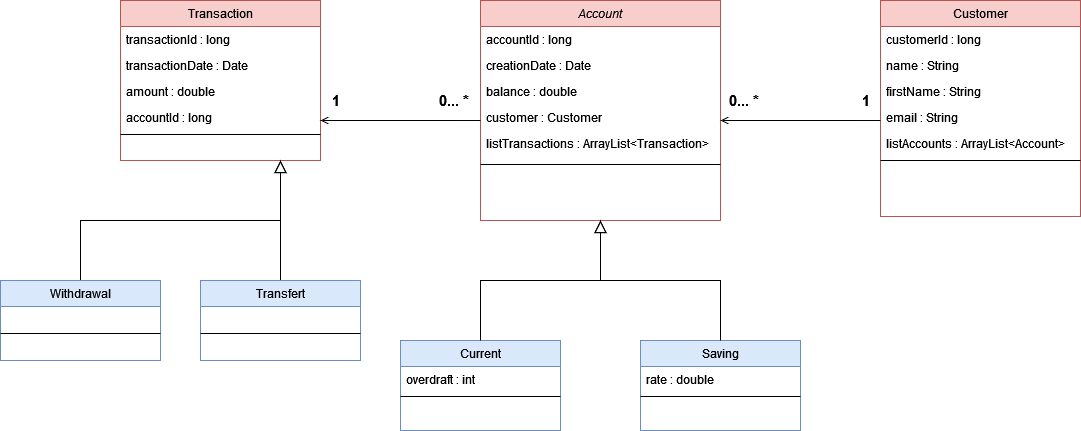

The diagram above was exported from draw.io. Its source (the exported page's mxGraphModel, read from the mxfile embedded in the PNG):
<mxGraphModel dx="1877" dy="538" grid="1" gridSize="10" guides="1" tooltips="1" connect="1" arrows="1" fold="1" page="1" pageScale="1" pageWidth="827" pageHeight="1169" math="0" shadow="0">
  <root>
    <mxCell id="WIyWlLk6GJQsqaUBKTNV-0" />
    <mxCell id="WIyWlLk6GJQsqaUBKTNV-1" parent="WIyWlLk6GJQsqaUBKTNV-0" />
    <mxCell id="zkfFHV4jXpPFQw0GAbJ--0" value="Account" style="swimlane;fontStyle=2;align=center;verticalAlign=top;childLayout=stackLayout;horizontal=1;startSize=26;horizontalStack=0;resizeParent=1;resizeLast=0;collapsible=1;marginBottom=0;rounded=0;shadow=0;strokeWidth=1;fillColor=#f8cecc;strokeColor=#b85450;" parent="WIyWlLk6GJQsqaUBKTNV-1" vertex="1">
      <mxGeometry x="40" y="40" width="240" height="220" as="geometry">
        <mxRectangle x="230" y="140" width="160" height="26" as="alternateBounds" />
      </mxGeometry>
    </mxCell>
    <mxCell id="zkfFHV4jXpPFQw0GAbJ--1" value="accountId : long" style="text;align=left;verticalAlign=top;spacingLeft=4;spacingRight=4;overflow=hidden;rotatable=0;points=[[0,0.5],[1,0.5]];portConstraint=eastwest;" parent="zkfFHV4jXpPFQw0GAbJ--0" vertex="1">
      <mxGeometry y="26" width="240" height="26" as="geometry" />
    </mxCell>
    <mxCell id="zkfFHV4jXpPFQw0GAbJ--2" value="creationDate : Date" style="text;align=left;verticalAlign=top;spacingLeft=4;spacingRight=4;overflow=hidden;rotatable=0;points=[[0,0.5],[1,0.5]];portConstraint=eastwest;rounded=0;shadow=0;html=0;" parent="zkfFHV4jXpPFQw0GAbJ--0" vertex="1">
      <mxGeometry y="52" width="240" height="26" as="geometry" />
    </mxCell>
    <mxCell id="zkfFHV4jXpPFQw0GAbJ--3" value="balance : double" style="text;align=left;verticalAlign=top;spacingLeft=4;spacingRight=4;overflow=hidden;rotatable=0;points=[[0,0.5],[1,0.5]];portConstraint=eastwest;rounded=0;shadow=0;html=0;" parent="zkfFHV4jXpPFQw0GAbJ--0" vertex="1">
      <mxGeometry y="78" width="240" height="26" as="geometry" />
    </mxCell>
    <mxCell id="StfNcMBPwMdtYwGnRH02-0" value="customer : Customer" style="text;align=left;verticalAlign=top;spacingLeft=4;spacingRight=4;overflow=hidden;rotatable=0;points=[[0,0.5],[1,0.5]];portConstraint=eastwest;rounded=0;shadow=0;html=0;" vertex="1" parent="zkfFHV4jXpPFQw0GAbJ--0">
      <mxGeometry y="104" width="240" height="26" as="geometry" />
    </mxCell>
    <mxCell id="StfNcMBPwMdtYwGnRH02-1" value="listTransactions : ArrayList&lt;Transaction&gt;" style="text;align=left;verticalAlign=top;spacingLeft=4;spacingRight=4;overflow=hidden;rotatable=0;points=[[0,0.5],[1,0.5]];portConstraint=eastwest;rounded=0;shadow=0;html=0;" vertex="1" parent="zkfFHV4jXpPFQw0GAbJ--0">
      <mxGeometry y="130" width="240" height="26" as="geometry" />
    </mxCell>
    <mxCell id="zkfFHV4jXpPFQw0GAbJ--4" value="" style="line;html=1;strokeWidth=1;align=left;verticalAlign=middle;spacingTop=-1;spacingLeft=3;spacingRight=3;rotatable=0;labelPosition=right;points=[];portConstraint=eastwest;" parent="zkfFHV4jXpPFQw0GAbJ--0" vertex="1">
      <mxGeometry y="156" width="240" height="16" as="geometry" />
    </mxCell>
    <mxCell id="zkfFHV4jXpPFQw0GAbJ--6" value="Current" style="swimlane;fontStyle=0;align=center;verticalAlign=top;childLayout=stackLayout;horizontal=1;startSize=26;horizontalStack=0;resizeParent=1;resizeLast=0;collapsible=1;marginBottom=0;rounded=0;shadow=0;strokeWidth=1;fillColor=#dae8fc;strokeColor=#6c8ebf;" parent="WIyWlLk6GJQsqaUBKTNV-1" vertex="1">
      <mxGeometry x="-40" y="380" width="160" height="90" as="geometry">
        <mxRectangle x="130" y="380" width="160" height="26" as="alternateBounds" />
      </mxGeometry>
    </mxCell>
    <mxCell id="zkfFHV4jXpPFQw0GAbJ--7" value="overdraft : int" style="text;align=left;verticalAlign=top;spacingLeft=4;spacingRight=4;overflow=hidden;rotatable=0;points=[[0,0.5],[1,0.5]];portConstraint=eastwest;" parent="zkfFHV4jXpPFQw0GAbJ--6" vertex="1">
      <mxGeometry y="26" width="160" height="26" as="geometry" />
    </mxCell>
    <mxCell id="zkfFHV4jXpPFQw0GAbJ--9" value="" style="line;html=1;strokeWidth=1;align=left;verticalAlign=middle;spacingTop=-1;spacingLeft=3;spacingRight=3;rotatable=0;labelPosition=right;points=[];portConstraint=eastwest;" parent="zkfFHV4jXpPFQw0GAbJ--6" vertex="1">
      <mxGeometry y="52" width="160" height="8" as="geometry" />
    </mxCell>
    <mxCell id="zkfFHV4jXpPFQw0GAbJ--12" value="" style="endArrow=block;endSize=10;endFill=0;shadow=0;strokeWidth=1;rounded=0;edgeStyle=elbowEdgeStyle;elbow=vertical;entryX=0.5;entryY=1;entryDx=0;entryDy=0;" parent="WIyWlLk6GJQsqaUBKTNV-1" source="zkfFHV4jXpPFQw0GAbJ--6" target="zkfFHV4jXpPFQw0GAbJ--0" edge="1">
      <mxGeometry width="160" relative="1" as="geometry">
        <mxPoint x="200" y="203" as="sourcePoint" />
        <mxPoint x="120" y="260" as="targetPoint" />
        <Array as="points">
          <mxPoint x="40" y="320" />
        </Array>
      </mxGeometry>
    </mxCell>
    <mxCell id="zkfFHV4jXpPFQw0GAbJ--13" value="Saving" style="swimlane;fontStyle=0;align=center;verticalAlign=top;childLayout=stackLayout;horizontal=1;startSize=26;horizontalStack=0;resizeParent=1;resizeLast=0;collapsible=1;marginBottom=0;rounded=0;shadow=0;strokeWidth=1;fillColor=#dae8fc;strokeColor=#6c8ebf;" parent="WIyWlLk6GJQsqaUBKTNV-1" vertex="1">
      <mxGeometry x="200" y="380" width="160" height="90" as="geometry">
        <mxRectangle x="340" y="380" width="170" height="26" as="alternateBounds" />
      </mxGeometry>
    </mxCell>
    <mxCell id="zkfFHV4jXpPFQw0GAbJ--14" value="rate : double " style="text;align=left;verticalAlign=top;spacingLeft=4;spacingRight=4;overflow=hidden;rotatable=0;points=[[0,0.5],[1,0.5]];portConstraint=eastwest;" parent="zkfFHV4jXpPFQw0GAbJ--13" vertex="1">
      <mxGeometry y="26" width="160" height="26" as="geometry" />
    </mxCell>
    <mxCell id="zkfFHV4jXpPFQw0GAbJ--15" value="" style="line;html=1;strokeWidth=1;align=left;verticalAlign=middle;spacingTop=-1;spacingLeft=3;spacingRight=3;rotatable=0;labelPosition=right;points=[];portConstraint=eastwest;" parent="zkfFHV4jXpPFQw0GAbJ--13" vertex="1">
      <mxGeometry y="52" width="160" height="8" as="geometry" />
    </mxCell>
    <mxCell id="zkfFHV4jXpPFQw0GAbJ--16" value="" style="endArrow=block;endSize=10;endFill=0;shadow=0;strokeWidth=1;rounded=0;edgeStyle=elbowEdgeStyle;elbow=vertical;entryX=0.5;entryY=1;entryDx=0;entryDy=0;" parent="WIyWlLk6GJQsqaUBKTNV-1" source="zkfFHV4jXpPFQw0GAbJ--13" target="zkfFHV4jXpPFQw0GAbJ--0" edge="1">
      <mxGeometry width="160" relative="1" as="geometry">
        <mxPoint x="210" y="373" as="sourcePoint" />
        <mxPoint x="200" y="260" as="targetPoint" />
        <Array as="points">
          <mxPoint x="280" y="320" />
        </Array>
      </mxGeometry>
    </mxCell>
    <mxCell id="zkfFHV4jXpPFQw0GAbJ--17" value="Customer" style="swimlane;fontStyle=0;align=center;verticalAlign=top;childLayout=stackLayout;horizontal=1;startSize=26;horizontalStack=0;resizeParent=1;resizeLast=0;collapsible=1;marginBottom=0;rounded=0;shadow=0;strokeWidth=1;fillColor=#f8cecc;strokeColor=#b85450;" parent="WIyWlLk6GJQsqaUBKTNV-1" vertex="1">
      <mxGeometry x="440" y="40" width="200" height="216" as="geometry">
        <mxRectangle x="550" y="140" width="160" height="26" as="alternateBounds" />
      </mxGeometry>
    </mxCell>
    <mxCell id="zkfFHV4jXpPFQw0GAbJ--18" value="customerId : long" style="text;align=left;verticalAlign=top;spacingLeft=4;spacingRight=4;overflow=hidden;rotatable=0;points=[[0,0.5],[1,0.5]];portConstraint=eastwest;" parent="zkfFHV4jXpPFQw0GAbJ--17" vertex="1">
      <mxGeometry y="26" width="200" height="26" as="geometry" />
    </mxCell>
    <mxCell id="zkfFHV4jXpPFQw0GAbJ--19" value="name : String" style="text;align=left;verticalAlign=top;spacingLeft=4;spacingRight=4;overflow=hidden;rotatable=0;points=[[0,0.5],[1,0.5]];portConstraint=eastwest;rounded=0;shadow=0;html=0;" parent="zkfFHV4jXpPFQw0GAbJ--17" vertex="1">
      <mxGeometry y="52" width="200" height="26" as="geometry" />
    </mxCell>
    <mxCell id="zkfFHV4jXpPFQw0GAbJ--20" value="firstName : String" style="text;align=left;verticalAlign=top;spacingLeft=4;spacingRight=4;overflow=hidden;rotatable=0;points=[[0,0.5],[1,0.5]];portConstraint=eastwest;rounded=0;shadow=0;html=0;" parent="zkfFHV4jXpPFQw0GAbJ--17" vertex="1">
      <mxGeometry y="78" width="200" height="26" as="geometry" />
    </mxCell>
    <mxCell id="zkfFHV4jXpPFQw0GAbJ--21" value="email : String" style="text;align=left;verticalAlign=top;spacingLeft=4;spacingRight=4;overflow=hidden;rotatable=0;points=[[0,0.5],[1,0.5]];portConstraint=eastwest;rounded=0;shadow=0;html=0;" parent="zkfFHV4jXpPFQw0GAbJ--17" vertex="1">
      <mxGeometry y="104" width="200" height="26" as="geometry" />
    </mxCell>
    <mxCell id="zkfFHV4jXpPFQw0GAbJ--22" value="listAccounts : ArrayList&lt;Account&gt;" style="text;align=left;verticalAlign=top;spacingLeft=4;spacingRight=4;overflow=hidden;rotatable=0;points=[[0,0.5],[1,0.5]];portConstraint=eastwest;rounded=0;shadow=0;html=0;" parent="zkfFHV4jXpPFQw0GAbJ--17" vertex="1">
      <mxGeometry y="130" width="200" height="26" as="geometry" />
    </mxCell>
    <mxCell id="zkfFHV4jXpPFQw0GAbJ--23" value="" style="line;html=1;strokeWidth=1;align=left;verticalAlign=middle;spacingTop=-1;spacingLeft=3;spacingRight=3;rotatable=0;labelPosition=right;points=[];portConstraint=eastwest;" parent="zkfFHV4jXpPFQw0GAbJ--17" vertex="1">
      <mxGeometry y="156" width="200" height="8" as="geometry" />
    </mxCell>
    <mxCell id="zkfFHV4jXpPFQw0GAbJ--26" value="" style="endArrow=open;shadow=0;strokeWidth=1;rounded=0;endFill=1;edgeStyle=elbowEdgeStyle;elbow=vertical;exitX=-0.01;exitY=0.231;exitDx=0;exitDy=0;exitPerimeter=0;" parent="WIyWlLk6GJQsqaUBKTNV-1" edge="1">
      <mxGeometry x="0.5" y="41" relative="1" as="geometry">
        <mxPoint x="440" y="160.00599999999997" as="sourcePoint" />
        <mxPoint x="280" y="160" as="targetPoint" />
        <mxPoint x="-40" y="32" as="offset" />
        <Array as="points">
          <mxPoint x="362" y="160" />
        </Array>
      </mxGeometry>
    </mxCell>
    <mxCell id="zkfFHV4jXpPFQw0GAbJ--27" value="1" style="resizable=0;align=left;verticalAlign=bottom;labelBackgroundColor=none;fontSize=15;fontStyle=1" parent="zkfFHV4jXpPFQw0GAbJ--26" connectable="0" vertex="1">
      <mxGeometry x="-1" relative="1" as="geometry">
        <mxPoint x="-20" y="-10" as="offset" />
      </mxGeometry>
    </mxCell>
    <mxCell id="zkfFHV4jXpPFQw0GAbJ--28" value="0... *" style="resizable=0;align=right;verticalAlign=bottom;labelBackgroundColor=none;fontSize=15;fontStyle=1" parent="zkfFHV4jXpPFQw0GAbJ--26" connectable="0" vertex="1">
      <mxGeometry x="1" relative="1" as="geometry">
        <mxPoint x="40" y="-10" as="offset" />
      </mxGeometry>
    </mxCell>
    <mxCell id="StfNcMBPwMdtYwGnRH02-4" value="Transaction" style="swimlane;fontStyle=0;align=center;verticalAlign=top;childLayout=stackLayout;horizontal=1;startSize=26;horizontalStack=0;resizeParent=1;resizeLast=0;collapsible=1;marginBottom=0;rounded=0;shadow=0;strokeWidth=1;fillColor=#f8cecc;strokeColor=#b85450;" vertex="1" parent="WIyWlLk6GJQsqaUBKTNV-1">
      <mxGeometry x="-320" y="40" width="200" height="160" as="geometry">
        <mxRectangle x="550" y="140" width="160" height="26" as="alternateBounds" />
      </mxGeometry>
    </mxCell>
    <mxCell id="StfNcMBPwMdtYwGnRH02-5" value="transactionId : long" style="text;align=left;verticalAlign=top;spacingLeft=4;spacingRight=4;overflow=hidden;rotatable=0;points=[[0,0.5],[1,0.5]];portConstraint=eastwest;" vertex="1" parent="StfNcMBPwMdtYwGnRH02-4">
      <mxGeometry y="26" width="200" height="26" as="geometry" />
    </mxCell>
    <mxCell id="StfNcMBPwMdtYwGnRH02-6" value="transactionDate : Date" style="text;align=left;verticalAlign=top;spacingLeft=4;spacingRight=4;overflow=hidden;rotatable=0;points=[[0,0.5],[1,0.5]];portConstraint=eastwest;rounded=0;shadow=0;html=0;" vertex="1" parent="StfNcMBPwMdtYwGnRH02-4">
      <mxGeometry y="52" width="200" height="26" as="geometry" />
    </mxCell>
    <mxCell id="StfNcMBPwMdtYwGnRH02-7" value="amount : double" style="text;align=left;verticalAlign=top;spacingLeft=4;spacingRight=4;overflow=hidden;rotatable=0;points=[[0,0.5],[1,0.5]];portConstraint=eastwest;rounded=0;shadow=0;html=0;" vertex="1" parent="StfNcMBPwMdtYwGnRH02-4">
      <mxGeometry y="78" width="200" height="26" as="geometry" />
    </mxCell>
    <mxCell id="StfNcMBPwMdtYwGnRH02-8" value="accountId : long" style="text;align=left;verticalAlign=top;spacingLeft=4;spacingRight=4;overflow=hidden;rotatable=0;points=[[0,0.5],[1,0.5]];portConstraint=eastwest;rounded=0;shadow=0;html=0;" vertex="1" parent="StfNcMBPwMdtYwGnRH02-4">
      <mxGeometry y="104" width="200" height="26" as="geometry" />
    </mxCell>
    <mxCell id="StfNcMBPwMdtYwGnRH02-10" value="" style="line;html=1;strokeWidth=1;align=left;verticalAlign=middle;spacingTop=-1;spacingLeft=3;spacingRight=3;rotatable=0;labelPosition=right;points=[];portConstraint=eastwest;" vertex="1" parent="StfNcMBPwMdtYwGnRH02-4">
      <mxGeometry y="130" width="200" height="8" as="geometry" />
    </mxCell>
    <mxCell id="StfNcMBPwMdtYwGnRH02-11" value="" style="endArrow=open;shadow=0;strokeWidth=1;rounded=0;endFill=1;edgeStyle=elbowEdgeStyle;elbow=vertical;exitX=-0.01;exitY=0.231;exitDx=0;exitDy=0;exitPerimeter=0;" edge="1" parent="WIyWlLk6GJQsqaUBKTNV-1">
      <mxGeometry x="0.5" y="41" relative="1" as="geometry">
        <mxPoint x="40" y="160.00599999999997" as="sourcePoint" />
        <mxPoint x="-120" y="160" as="targetPoint" />
        <mxPoint x="-40" y="32" as="offset" />
        <Array as="points">
          <mxPoint x="-38" y="160" />
        </Array>
      </mxGeometry>
    </mxCell>
    <mxCell id="StfNcMBPwMdtYwGnRH02-12" value="1" style="resizable=0;align=left;verticalAlign=bottom;labelBackgroundColor=none;fontSize=15;fontStyle=1" connectable="0" vertex="1" parent="StfNcMBPwMdtYwGnRH02-11">
      <mxGeometry x="-1" relative="1" as="geometry">
        <mxPoint x="-150" y="-10" as="offset" />
      </mxGeometry>
    </mxCell>
    <mxCell id="StfNcMBPwMdtYwGnRH02-13" value="0... *" style="resizable=0;align=right;verticalAlign=bottom;labelBackgroundColor=none;fontSize=15;fontStyle=1" connectable="0" vertex="1" parent="StfNcMBPwMdtYwGnRH02-11">
      <mxGeometry x="1" relative="1" as="geometry">
        <mxPoint x="150" y="-10" as="offset" />
      </mxGeometry>
    </mxCell>
    <mxCell id="StfNcMBPwMdtYwGnRH02-14" value="" style="endArrow=block;endSize=10;endFill=0;shadow=0;strokeWidth=1;rounded=0;edgeStyle=elbowEdgeStyle;elbow=vertical;entryX=0.5;entryY=1;entryDx=0;entryDy=0;" edge="1" parent="WIyWlLk6GJQsqaUBKTNV-1">
      <mxGeometry width="160" relative="1" as="geometry">
        <mxPoint x="-160" y="320" as="sourcePoint" />
        <mxPoint x="-160" y="200" as="targetPoint" />
        <Array as="points">
          <mxPoint x="-280" y="260" />
        </Array>
      </mxGeometry>
    </mxCell>
    <mxCell id="StfNcMBPwMdtYwGnRH02-15" value="Transfert" style="swimlane;fontStyle=0;align=center;verticalAlign=top;childLayout=stackLayout;horizontal=1;startSize=26;horizontalStack=0;resizeParent=1;resizeLast=0;collapsible=1;marginBottom=0;rounded=0;shadow=0;strokeWidth=1;fillColor=#dae8fc;strokeColor=#6c8ebf;" vertex="1" parent="WIyWlLk6GJQsqaUBKTNV-1">
      <mxGeometry x="-240" y="320" width="160" height="80" as="geometry">
        <mxRectangle x="130" y="380" width="160" height="26" as="alternateBounds" />
      </mxGeometry>
    </mxCell>
    <mxCell id="StfNcMBPwMdtYwGnRH02-17" value="" style="line;html=1;strokeWidth=1;align=left;verticalAlign=middle;spacingTop=-1;spacingLeft=3;spacingRight=3;rotatable=0;labelPosition=right;points=[];portConstraint=eastwest;" vertex="1" parent="StfNcMBPwMdtYwGnRH02-15">
      <mxGeometry y="26" width="160" height="54" as="geometry" />
    </mxCell>
    <mxCell id="StfNcMBPwMdtYwGnRH02-18" value="" style="endArrow=block;endSize=10;endFill=0;shadow=0;strokeWidth=1;rounded=0;edgeStyle=elbowEdgeStyle;elbow=vertical;" edge="1" parent="WIyWlLk6GJQsqaUBKTNV-1">
      <mxGeometry width="160" relative="1" as="geometry">
        <mxPoint x="-360" y="320" as="sourcePoint" />
        <mxPoint x="-160" y="200" as="targetPoint" />
        <Array as="points">
          <mxPoint x="-220" y="260" />
        </Array>
      </mxGeometry>
    </mxCell>
    <mxCell id="StfNcMBPwMdtYwGnRH02-19" value="Withdrawal" style="swimlane;fontStyle=0;align=center;verticalAlign=top;childLayout=stackLayout;horizontal=1;startSize=26;horizontalStack=0;resizeParent=1;resizeLast=0;collapsible=1;marginBottom=0;rounded=0;shadow=0;strokeWidth=1;fillColor=#dae8fc;strokeColor=#6c8ebf;" vertex="1" parent="WIyWlLk6GJQsqaUBKTNV-1">
      <mxGeometry x="-440" y="320" width="160" height="80" as="geometry">
        <mxRectangle x="130" y="380" width="160" height="26" as="alternateBounds" />
      </mxGeometry>
    </mxCell>
    <mxCell id="StfNcMBPwMdtYwGnRH02-20" value="" style="line;html=1;strokeWidth=1;align=left;verticalAlign=middle;spacingTop=-1;spacingLeft=3;spacingRight=3;rotatable=0;labelPosition=right;points=[];portConstraint=eastwest;" vertex="1" parent="StfNcMBPwMdtYwGnRH02-19">
      <mxGeometry y="26" width="160" height="54" as="geometry" />
    </mxCell>
  </root>
</mxGraphModel>